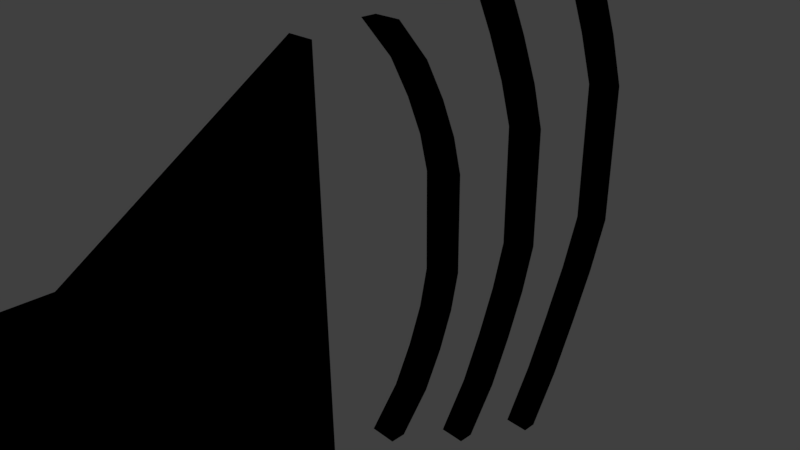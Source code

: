 # Source: VolIcon.blend  (saved by Blender 2.77.0; exported with 4.5.12 LTS)
import bpy
from mathutils import Matrix  # noqa: F401  (used for matrix-valued properties, if any)

bpy.ops.wm.read_factory_settings(use_empty=True)
scene = bpy.context.scene
scene.name = 'Scene'

# ---- collections
col_collection_1 = bpy.data.collections.new('Collection 1'); scene.collection.children.link(col_collection_1)

# ---- materials (node trees are filled in below, after node groups)
mat_mat_volicon = bpy.data.materials.new('MAT_VolIcon')
mat_mat_volicon.alpha_threshold = 0.0
mat_mat_volicon.use_transparent_shadow = False
mat_mat_volicon.diffuse_color = (0.0, 0.0, 0.0, 1.0)
mat_mat_volicon.roughness = 0.5
mat_mat_volicon.specular_intensity = 0.375

# ---- material node trees

# ---- world
world_world = bpy.data.worlds.new('World'); scene.world = world_world
world_world.color = (0.05088, 0.05088, 0.05088)
world_world.use_sun_shadow = False
world_world.sun_shadow_jitter_overblur = 0.0
world_world.cycles.sampling_method = 'MANUAL'

# ---- cameras
cam_camera = bpy.data.cameras.new('Camera')
cam_camera.clip_end = 100.0
cam_camera.lens = 35.0
cam_camera.sensor_width = 32.0
cam_camera.sensor_height = 18.0
cam_camera.ortho_scale = 7.314
cam_camera.dof.focus_distance = 0.0
cam_camera.dof.aperture_fstop = 128.0

# ---- lights
light_lamp = bpy.data.lights.new('Lamp', 'POINT')
light_lamp.transmission_factor = 0.0
light_lamp.cutoff_distance = 30.0
light_lamp.energy = 100.0
light_lamp.shadow_buffer_clip_start = 1.001
light_lamp.shadow_soft_size = 0.1
light_lamp.shadow_maximum_resolution = 0.006
light_lamp.use_absolute_resolution = True

# ---- meshes
me_cube_001 = bpy.data.meshes.new('Cube.001')
me_cube_001.from_pydata([(-0.2, -4.952, -1.0), (-0.2, -4.952, 1.0), (-0.2, -3.952, -1.0), (-0.2, -3.952, 1.0), (0.2, -4.952, -1.0), (0.2, -4.952, 1.0), (0.2, -3.952, -1.0), (0.2, -3.952, 1.0), (-0.2, -0.952, 3.0), (-0.2, -0.952, -3.0), (0.2, -0.952, 3.0), (0.2, -0.952, -3.0), (-0.2, 1.388, 0.75), (-0.2, 1.388, -0.75), (0.2, 1.388, 0.75), (0.2, 1.388, -0.75), (-0.2, 1.161, 0.75), (-0.2, 1.161, -0.75), (0.2, 1.161, 0.75), (0.2, 1.161, -0.75), (-0.2, 0.3079, 3.0), (0.2, 0.3079, 3.0), (0.2, 0.3079, -3.0), (-0.2, 0.3079, -3.0), (0.2, 0.08149, -3.0), (-0.2, 0.08149, -3.0), (-0.2, 0.08149, 3.0), (0.2, 0.08149, 3.0), (-0.2, 1.045, -1.875), (-0.2, 0.8182, -1.875), (0.2, 1.045, -1.875), (0.2, 0.8182, -1.875), (0.2, 1.045, 1.875), (0.2, 0.8182, 1.875), (-0.2, 1.045, 1.875), (-0.2, 0.8182, 1.875), (0.2, 1.033, 1.312), (0.2, 1.259, 1.312), (-0.2, 1.259, 1.312), (-0.2, 1.033, 1.312), (-0.2, 1.033, -1.312), (-0.2, 1.259, -1.312), (0.2, 1.259, -1.312), (0.2, 1.033, -1.312), (-0.2, 0.7618, -2.438), (0.2, 0.7618, -2.438), (0.2, 0.5354, -2.438), (-0.2, 0.5354, -2.438), (0.2, 0.7618, 2.438), (-0.2, 0.7618, 2.438), (-0.2, 0.5354, 2.438), (0.2, 0.5354, 2.438), (-0.2, 3.075, 0.952), (-0.2, 3.075, -0.952), (0.2, 3.075, 0.952), (0.2, 3.075, -0.952), (-0.2, 2.84, 0.9526), (-0.2, 2.84, -0.9526), (0.2, 2.84, 0.9526), (0.2, 2.84, -0.9526), (-0.2, 1.766, 3.855), (0.2, 1.766, 3.855), (0.2, 1.766, -3.855), (-0.2, 1.766, -3.855), (0.2, 1.539, -3.855), (-0.2, 1.539, -3.855), (-0.2, 1.539, 3.855), (0.2, 1.539, 3.855), (-0.2, 2.579, -2.4), (-0.2, 2.344, -2.401), (0.2, 2.579, -2.4), (0.2, 2.344, -2.401), (0.2, 2.579, 2.4), (0.2, 2.344, 2.401), (-0.2, 2.579, 2.4), (-0.2, 2.344, 2.401), (0.2, 2.63, 1.674), (0.2, 2.867, 1.673), (-0.2, 2.867, 1.673), (-0.2, 2.63, 1.674), (-0.2, 2.63, -1.674), (-0.2, 2.867, -1.673), (0.2, 2.867, -1.673), (0.2, 2.63, -1.674), (-0.2, 2.243, -3.128), (0.2, 2.243, -3.128), (0.2, 2.011, -3.129), (-0.2, 2.011, -3.129), (0.2, 2.243, 3.128), (-0.2, 2.243, 3.128), (-0.2, 2.011, 3.129), (0.2, 2.011, 3.129), (-0.2, 4.999, 1.162), (-0.2, 4.999, -1.162), (0.2, 4.999, 1.162), (0.2, 4.999, -1.162), (-0.2, 4.76, 1.161), (-0.2, 4.76, -1.161), (0.2, 4.76, 1.161), (0.2, 4.76, -1.161), (-0.2, 3.401, 4.581), (0.2, 3.401, 4.581), (0.2, 3.401, -4.581), (-0.2, 3.401, -4.581), (0.2, 3.174, -4.581), (-0.2, 3.174, -4.581), (-0.2, 3.174, 4.581), (0.2, 3.174, 4.581), (-0.2, 4.315, -2.877), (-0.2, 4.076, -2.876), (0.2, 4.315, -2.877), (0.2, 4.076, -2.876), (0.2, 4.315, 2.877), (0.2, 4.076, 2.876), (-0.2, 4.315, 2.877), (-0.2, 4.076, 2.876), (0.2, 4.453, 2.022), (0.2, 4.695, 2.023), (-0.2, 4.695, 2.023), (-0.2, 4.453, 2.022), (-0.2, 4.453, -2.022), (-0.2, 4.695, -2.023), (0.2, 4.695, -2.023), (0.2, 4.453, -2.022), (-0.2, 3.908, -3.727), (0.2, 3.908, -3.727), (0.2, 3.673, -3.726), (-0.2, 3.673, -3.726), (0.2, 3.908, 3.727), (-0.2, 3.908, 3.727), (-0.2, 3.673, 3.726), (0.2, 3.673, 3.726), (-0.2, -4.952, 0.9537), (-0.2, -3.952, 0.9537), (0.2, -3.952, 0.9537), (0.2, -4.952, 0.9537), (-0.2, -0.952, 2.861), (0.2, -0.952, 2.861), (-0.2, -3.952, -0.9204), (0.2, -3.952, -0.9204), (0.2, -4.952, -0.9204), (-0.2, -0.952, -2.761), (0.2, -0.952, -2.761), (-0.2, -4.952, -0.9204), (-0.2, -4.829, 1.0), (-0.2, -4.829, -1.0), (0.2, -4.829, 1.0), (0.2, -4.829, -1.0), (0.2, -4.829, 0.9537), (-0.2, -4.829, 0.9537), (0.2, -4.829, -0.9204), (-0.2, -4.829, -0.9204), (0.2, 0.3541, 2.943), (-0.2, 0.3541, 2.943), (-0.2, 0.1277, 2.943), (0.2, 0.1277, 2.943), (-0.2, 0.3378, -2.963), (0.2, 0.3378, -2.963), (0.2, 0.1114, -2.963), (-0.2, 0.1114, -2.963), (-0.2, 1.806, -3.793), (0.2, 1.806, -3.793), (0.2, 1.579, -3.793), (-0.2, 1.579, -3.793), (0.2, 1.817, 3.776), (-0.2, 1.817, 3.776), (-0.2, 1.59, 3.776), (0.2, 1.59, 3.776), (0.2, 3.435, 4.523), (-0.2, 3.435, 4.523), (-0.2, 3.208, 4.523), (0.2, 3.208, 4.523), (-0.2, 3.453, -4.492), (0.2, 3.453, -4.492), (0.2, 3.226, -4.492), (-0.2, 3.226, -4.492), (-0.06667, 4.999, 1.162), (0.06667, 4.999, 1.162), (0.06667, 4.999, -1.162), (-0.06667, 4.999, -1.162), (0.06667, 4.76, -1.161), (-0.06667, 4.76, -1.161), (-0.06667, 4.76, 1.161), (0.06667, 4.76, 1.161), (-0.06667, 3.401, 4.581), (0.06667, 3.401, 4.581), (0.06667, 3.401, -4.581), (-0.06667, 3.401, -4.581), (0.06667, 3.174, -4.581), (-0.06667, 3.174, -4.581), (-0.06667, 3.174, 4.581), (0.06667, 3.174, 4.581), (-0.06667, 4.076, -2.876), (0.06667, 4.076, -2.876), (0.06667, 4.315, -2.877), (-0.06667, 4.315, -2.877), (0.06667, 4.076, 2.876), (-0.06667, 4.076, 2.876), (-0.06667, 4.315, 2.877), (0.06667, 4.315, 2.877), (-0.06667, 4.695, 2.023), (0.06667, 4.695, 2.023), (0.06667, 4.453, 2.022), (-0.06667, 4.453, 2.022), (0.06667, 4.695, -2.023), (-0.06667, 4.695, -2.023), (-0.06667, 4.453, -2.022), (0.06667, 4.453, -2.022), (-0.06667, 3.673, -3.726), (0.06667, 3.673, -3.726), (0.06667, 3.908, -3.727), (-0.06667, 3.908, -3.727), (0.06667, 3.673, 3.726), (-0.06667, 3.673, 3.726), (-0.06667, 3.908, 3.727), (0.06667, 3.908, 3.727), (0.06667, 3.208, 4.523), (-0.06667, 3.208, 4.523), (-0.06667, 3.435, 4.523), (0.06667, 3.435, 4.523), (-0.06667, 3.226, -4.492), (0.06667, 3.226, -4.492), (0.06667, 3.453, -4.492), (-0.06667, 3.453, -4.492), (-0.06667, 3.075, 0.952), (0.06667, 3.075, 0.952), (0.06667, 3.075, -0.952), (-0.06667, 3.075, -0.952), (0.06667, 2.84, -0.9526), (-0.06667, 2.84, -0.9526), (-0.06667, 2.84, 0.9526), (0.06667, 2.84, 0.9526), (-0.06667, 1.766, 3.855), (0.06667, 1.766, 3.855), (0.06667, 1.766, -3.855), (-0.06667, 1.766, -3.855), (0.06667, 1.539, -3.855), (-0.06667, 1.539, -3.855), (-0.06667, 1.539, 3.855), (0.06667, 1.539, 3.855), (-0.06667, 2.344, -2.401), (0.06667, 2.344, -2.401), (0.06667, 2.579, -2.4), (-0.06667, 2.579, -2.4), (0.06667, 2.344, 2.401), (-0.06667, 2.344, 2.401), (-0.06667, 2.579, 2.4), (0.06667, 2.579, 2.4), (-0.06667, 2.867, 1.673), (0.06667, 2.867, 1.673), (0.06667, 2.63, 1.674), (-0.06667, 2.63, 1.674), (0.06667, 2.867, -1.673), (-0.06667, 2.867, -1.673), (-0.06667, 2.63, -1.674), (0.06667, 2.63, -1.674), (-0.06667, 2.011, -3.129), (0.06667, 2.011, -3.129), (0.06667, 2.243, -3.128), (-0.06667, 2.243, -3.128), (0.06667, 2.011, 3.129), (-0.06667, 2.011, 3.129), (-0.06667, 2.243, 3.128), (0.06667, 2.243, 3.128), (-0.06667, 1.579, -3.793), (0.06667, 1.579, -3.793), (0.06667, 1.806, -3.793), (-0.06667, 1.806, -3.793), (0.06667, 1.59, 3.776), (-0.06667, 1.59, 3.776), (-0.06667, 1.817, 3.776), (0.06667, 1.817, 3.776), (-0.06667, 1.388, 0.75), (0.06667, 1.388, 0.75), (0.06667, 1.388, -0.75), (-0.06667, 1.388, -0.75), (0.06667, 1.161, -0.75), (-0.06667, 1.161, -0.75), (-0.06667, 1.161, 0.75), (0.06667, 1.161, 0.75), (-0.06667, 0.3079, 3.0), (0.06667, 0.3079, 3.0), (0.06667, 0.3079, -3.0), (-0.06667, 0.3079, -3.0), (0.06667, 0.08149, -3.0), (-0.06667, 0.08149, -3.0), (-0.06667, 0.08149, 3.0), (0.06667, 0.08149, 3.0), (-0.06667, 0.8182, -1.875), (0.06667, 0.8182, -1.875), (0.06667, 1.045, -1.875), (-0.06667, 1.045, -1.875), (0.06667, 0.8182, 1.875), (-0.06667, 0.8182, 1.875), (-0.06667, 1.045, 1.875), (0.06667, 1.045, 1.875), (-0.06667, 1.259, 1.312), (0.06667, 1.259, 1.312), (0.06667, 1.033, 1.312), (-0.06667, 1.033, 1.312), (0.06667, 1.259, -1.312), (-0.06667, 1.259, -1.312), (-0.06667, 1.033, -1.312), (0.06667, 1.033, -1.312), (-0.06667, 0.5354, -2.438), (0.06667, 0.5354, -2.438), (0.06667, 0.7618, -2.438), (-0.06667, 0.7618, -2.438), (0.06667, 0.5354, 2.438), (-0.06667, 0.5354, 2.438), (-0.06667, 0.7618, 2.438), (0.06667, 0.7618, 2.438), (0.06667, 0.1277, 2.943), (-0.06667, 0.1277, 2.943), (-0.06667, 0.3541, 2.943), (0.06667, 0.3541, 2.943), (-0.06667, 0.1114, -2.963), (0.06667, 0.1114, -2.963), (0.06667, 0.3378, -2.963), (-0.06667, 0.3378, -2.963), (-0.06667, -3.952, 1.0), (0.06667, -3.952, 1.0), (0.06667, -3.952, -1.0), (-0.06667, -3.952, -1.0), (0.06667, -4.952, 1.0), (-0.06667, -4.952, 1.0), (-0.06667, -4.952, -1.0), (0.06667, -4.952, -1.0), (-0.06667, -0.952, 3.0), (0.06667, -0.952, 3.0), (0.06667, -0.952, -3.0), (-0.06667, -0.952, -3.0), (-0.06667, -0.952, 2.861), (0.06667, -0.952, 2.861), (-0.06667, -4.952, 0.9537), (0.06667, -4.952, 0.9537), (-0.06667, -0.952, -2.761), (0.06667, -0.952, -2.761), (-0.06667, -4.952, -0.9204), (0.06667, -4.952, -0.9204), (0.06667, -4.829, 1.0), (-0.06667, -4.829, 1.0), (-0.06667, -4.829, -1.0), (0.06667, -4.829, -1.0)], [], [(151, 138, 2, 145), (139, 6, 11, 142), (150, 140, 4, 147), (338, 143, 0, 326), (343, 322, 6, 147), (341, 320, 3, 144), (159, 156, 23, 25), (323, 2, 9, 331), (321, 7, 10, 329), (133, 3, 8, 136), (273, 14, 15, 274), (13, 17, 16, 12), (279, 276, 19, 18), (333, 329, 10, 137), (155, 152, 21, 27), (14, 18, 19, 15), (283, 285, 25, 23), (281, 287, 27, 21), (318, 157, 22, 282), (314, 153, 20, 280), (157, 158, 24, 22), (153, 154, 26, 20), (312, 155, 27, 287), (316, 159, 25, 285), (302, 40, 29, 288), (42, 43, 31, 30), (300, 42, 30, 290), (40, 41, 28, 29), (298, 36, 33, 292), (38, 39, 35, 34), (296, 38, 34, 294), (36, 37, 32, 33), (18, 14, 37, 36), (272, 12, 38, 296), (12, 16, 39, 38), (279, 18, 36, 298), (17, 13, 41, 40), (274, 15, 42, 300), (15, 19, 43, 42), (277, 17, 40, 302), (288, 29, 47, 304), (30, 31, 46, 45), (290, 30, 45, 306), (29, 28, 44, 47), (292, 33, 51, 308), (34, 35, 50, 49), (294, 34, 49, 310), (33, 32, 48, 51), (163, 160, 63, 65), (225, 54, 55, 226), (53, 57, 56, 52), (231, 228, 59, 58), (167, 164, 61, 67), (54, 58, 59, 55), (235, 237, 65, 63), (233, 239, 67, 61), (266, 161, 62, 234), (270, 165, 60, 232), (161, 162, 64, 62), (165, 166, 66, 60), (268, 167, 67, 239), (264, 163, 65, 237), (254, 80, 69, 240), (82, 83, 71, 70), (252, 82, 70, 242), (80, 81, 68, 69), (250, 76, 73, 244), (78, 79, 75, 74), (248, 78, 74, 246), (76, 77, 72, 73), (58, 54, 77, 76), (224, 52, 78, 248), (52, 56, 79, 78), (231, 58, 76, 250), (57, 53, 81, 80), (226, 55, 82, 252), (55, 59, 83, 82), (229, 57, 80, 254), (240, 69, 87, 256), (70, 71, 86, 85), (242, 70, 85, 258), (69, 68, 84, 87), (244, 73, 91, 260), (74, 75, 90, 89), (246, 74, 89, 262), (73, 72, 88, 91), (175, 172, 103, 105), (177, 94, 95, 178), (93, 97, 96, 92), (183, 180, 99, 98), (171, 168, 101, 107), (94, 98, 99, 95), (187, 189, 105, 103), (185, 191, 107, 101), (222, 173, 102, 186), (218, 169, 100, 184), (173, 174, 104, 102), (169, 170, 106, 100), (216, 171, 107, 191), (220, 175, 105, 189), (206, 120, 109, 192), (122, 123, 111, 110), (204, 122, 110, 194), (120, 121, 108, 109), (202, 116, 113, 196), (118, 119, 115, 114), (200, 118, 114, 198), (116, 117, 112, 113), (98, 94, 117, 116), (176, 92, 118, 200), (92, 96, 119, 118), (183, 98, 116, 202), (97, 93, 121, 120), (178, 95, 122, 204), (95, 99, 123, 122), (181, 97, 120, 206), (192, 109, 127, 208), (110, 111, 126, 125), (194, 110, 125, 210), (109, 108, 124, 127), (196, 113, 131, 212), (114, 115, 130, 129), (198, 114, 129, 214), (113, 112, 128, 131), (337, 333, 137, 142), (138, 133, 136, 141), (325, 1, 132, 334), (146, 5, 135, 148), (7, 134, 137, 10), (144, 3, 133, 149), (2, 138, 141, 9), (330, 337, 142, 11), (334, 132, 143, 338), (148, 135, 140, 150), (134, 139, 142, 137), (149, 133, 138, 151), (132, 149, 151, 143), (134, 148, 150, 139), (1, 144, 149, 132), (7, 146, 148, 134), (325, 341, 144, 1), (327, 343, 147, 4), (139, 150, 147, 6), (143, 151, 145, 0), (308, 51, 155, 312), (49, 50, 154, 153), (310, 49, 153, 314), (51, 48, 152, 155), (304, 47, 159, 316), (45, 46, 158, 157), (306, 45, 157, 318), (47, 44, 156, 159), (256, 87, 163, 264), (85, 86, 162, 161), (258, 85, 161, 266), (87, 84, 160, 163), (260, 91, 167, 268), (89, 90, 166, 165), (262, 89, 165, 270), (91, 88, 164, 167), (212, 131, 171, 216), (129, 130, 170, 169), (214, 129, 169, 218), (131, 128, 168, 171), (208, 127, 175, 220), (125, 126, 174, 173), (210, 125, 173, 222), (127, 124, 172, 175), (124, 211, 223, 172), (211, 210, 222, 223), (126, 209, 221, 174), (209, 208, 220, 221), (128, 215, 219, 168), (215, 214, 218, 219), (130, 213, 217, 170), (213, 212, 216, 217), (112, 199, 215, 128), (199, 198, 214, 215), (115, 197, 213, 130), (197, 196, 212, 213), (108, 195, 211, 124), (195, 194, 210, 211), (111, 193, 209, 126), (193, 192, 208, 209), (99, 180, 207, 123), (180, 181, 206, 207), (93, 179, 205, 121), (179, 178, 204, 205), (96, 182, 203, 119), (182, 183, 202, 203), (94, 177, 201, 117), (177, 176, 200, 201), (117, 201, 199, 112), (201, 200, 198, 199), (119, 203, 197, 115), (203, 202, 196, 197), (121, 205, 195, 108), (205, 204, 194, 195), (123, 207, 193, 111), (207, 206, 192, 193), (174, 221, 188, 104), (221, 220, 189, 188), (170, 217, 190, 106), (217, 216, 191, 190), (168, 219, 185, 101), (219, 218, 184, 185), (172, 223, 187, 103), (223, 222, 186, 187), (100, 106, 190, 184), (184, 190, 191, 185), (102, 104, 188, 186), (186, 188, 189, 187), (96, 97, 181, 182), (182, 181, 180, 183), (92, 176, 179, 93), (176, 177, 178, 179), (88, 263, 271, 164), (263, 262, 270, 271), (90, 261, 269, 166), (261, 260, 268, 269), (84, 259, 267, 160), (259, 258, 266, 267), (86, 257, 265, 162), (257, 256, 264, 265), (72, 247, 263, 88), (247, 246, 262, 263), (75, 245, 261, 90), (245, 244, 260, 261), (68, 243, 259, 84), (243, 242, 258, 259), (71, 241, 257, 86), (241, 240, 256, 257), (59, 228, 255, 83), (228, 229, 254, 255), (53, 227, 253, 81), (227, 226, 252, 253), (56, 230, 251, 79), (230, 231, 250, 251), (54, 225, 249, 77), (225, 224, 248, 249), (77, 249, 247, 72), (249, 248, 246, 247), (79, 251, 245, 75), (251, 250, 244, 245), (81, 253, 243, 68), (253, 252, 242, 243), (83, 255, 241, 71), (255, 254, 240, 241), (162, 265, 236, 64), (265, 264, 237, 236), (166, 269, 238, 66), (269, 268, 239, 238), (164, 271, 233, 61), (271, 270, 232, 233), (160, 267, 235, 63), (267, 266, 234, 235), (60, 66, 238, 232), (232, 238, 239, 233), (62, 64, 236, 234), (234, 236, 237, 235), (56, 57, 229, 230), (230, 229, 228, 231), (52, 224, 227, 53), (224, 225, 226, 227), (44, 307, 319, 156), (307, 306, 318, 319), (46, 305, 317, 158), (305, 304, 316, 317), (48, 311, 315, 152), (311, 310, 314, 315), (50, 309, 313, 154), (309, 308, 312, 313), (32, 295, 311, 48), (295, 294, 310, 311), (35, 293, 309, 50), (293, 292, 308, 309), (28, 291, 307, 44), (291, 290, 306, 307), (31, 289, 305, 46), (289, 288, 304, 305), (19, 276, 303, 43), (276, 277, 302, 303), (13, 275, 301, 41), (275, 274, 300, 301), (16, 278, 299, 39), (278, 279, 298, 299), (14, 273, 297, 37), (273, 272, 296, 297), (37, 297, 295, 32), (297, 296, 294, 295), (39, 299, 293, 35), (299, 298, 292, 293), (41, 301, 291, 28), (301, 300, 290, 291), (43, 303, 289, 31), (303, 302, 288, 289), (158, 317, 284, 24), (317, 316, 285, 284), (154, 313, 286, 26), (313, 312, 287, 286), (152, 315, 281, 21), (315, 314, 280, 281), (156, 319, 283, 23), (319, 318, 282, 283), (20, 26, 286, 280), (280, 286, 287, 281), (22, 24, 284, 282), (282, 284, 285, 283), (16, 17, 277, 278), (278, 277, 276, 279), (12, 272, 275, 13), (272, 273, 274, 275), (0, 145, 342, 326), (326, 342, 343, 327), (5, 146, 340, 324), (324, 340, 341, 325), (135, 335, 339, 140), (335, 334, 338, 339), (9, 141, 336, 331), (331, 336, 337, 330), (5, 324, 335, 135), (324, 325, 334, 335), (141, 136, 332, 336), (336, 332, 333, 337), (136, 8, 328, 332), (332, 328, 329, 333), (3, 320, 328, 8), (320, 321, 329, 328), (6, 322, 330, 11), (322, 323, 331, 330), (146, 7, 321, 340), (340, 321, 320, 341), (145, 2, 323, 342), (342, 323, 322, 343), (140, 339, 327, 4), (339, 338, 326, 327)])
me_cube_001.materials.append(mat_mat_volicon)
me_cube_001.use_remesh_preserve_volume = False
me_cube_001.use_remesh_preserve_attributes = False
me_cube_001.use_mirror_vertex_groups = False
me_cube_001.update()

# ---- objects
ob_cube = bpy.data.objects.new('Cube', me_cube_001)
ob_lamp = bpy.data.objects.new('Lamp', light_lamp)
ob_camera = bpy.data.objects.new('Camera', cam_camera)

# ---- transforms, parenting, visibility, modifiers, constraints
ob_cube.location = (3.879e-09, 0.0, 2.86e-08)
ob_cube.lineart.crease_threshold = 0.0
ob_lamp.location = (4.076, 1.005, 5.904)
ob_lamp.rotation_euler = (0.6503, 0.05522, 1.866)
ob_lamp.lock_rotations_4d = False
ob_lamp.empty_display_type = 'ARROWS'
ob_lamp.color = (0.0, 0.0, 0.0, 0.0)
ob_lamp.lineart.crease_threshold = 0.0
ob_camera.location = (7.481, -6.508, 5.344)
ob_camera.rotation_euler = (1.109, 0.01082, 0.8149)
ob_camera.lock_rotations_4d = False
ob_camera.empty_display_type = 'ARROWS'
ob_camera.color = (0.0, 0.0, 0.0, 0.0)
ob_camera.display_type = 'WIRE'
ob_camera.lineart.crease_threshold = 0.0

# ---- collection membership
col_collection_1.objects.link(ob_cube)
col_collection_1.objects.link(ob_lamp)
col_collection_1.objects.link(ob_camera)

# ---- scene / render settings (as saved in the file)
scene.camera = ob_camera
scene.frame_start = 1; scene.frame_end = 250; scene.frame_set(1)
scene.render.engine = 'BLENDER_EEVEE_NEXT'
scene.render.resolution_percentage = 50
scene.render.dither_intensity = 0.0
scene.cycles.use_denoising = False
scene.cycles.samples = 128
scene.cycles.sampling_pattern = 'TABULATED_SOBOL'
scene.cycles.light_sampling_threshold = 0.0
scene.cycles.use_adaptive_sampling = False
scene.cycles.use_light_tree = False
scene.cycles.blur_glossy = 0.0
scene.cycles.sample_clamp_indirect = 0.0
scene.view_settings.view_transform = 'Standard'
bpy.context.view_layer.update()

